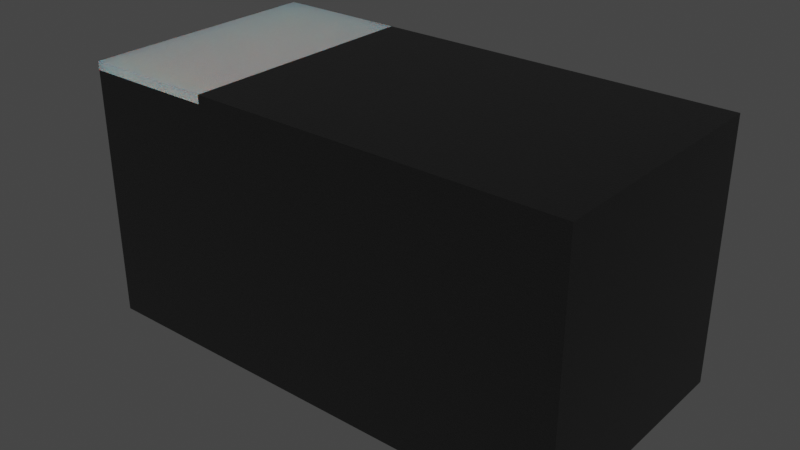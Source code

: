 # Source: D_0201_0603Metric.blend  (saved by Blender 4.1.23; exported with 4.5.12 LTS)
import bpy
from mathutils import Matrix  # noqa: F401  (used for matrix-valued properties, if any)

bpy.ops.wm.read_factory_settings(use_empty=True)
scene = bpy.context.scene
scene.name = 'Scene'

# ---- collections
col_collection = bpy.data.collections.new('Collection'); scene.collection.children.link(col_collection)

# ---- materials (node trees are filled in below, after node groups)
mat_metal_pins = bpy.data.materials.new('metal_pins')
mat_metal_pins.use_transparent_shadow = False
mat_metal_pins.preview_render_type = 'CUBE'
mat_plastic_chip = bpy.data.materials.new('plastic_chip')
mat_plastic_chip.use_transparent_shadow = False
mat_plastic_chip.preview_render_type = 'CUBE'
mat_white_markings = bpy.data.materials.new('white_markings')
mat_white_markings.use_transparent_shadow = False
mat_white_markings.preview_render_type = 'FLAT'

# ---- material node trees
mat_metal_pins.use_nodes = True; mat_metal_pins.node_tree.nodes.clear()
_N = mat_metal_pins.node_tree.nodes; _L = mat_metal_pins.node_tree.links
n0 = _N.new('ShaderNodeMapping'); n0.name = 'Mapping'; n0.location = (-1447, -91)
n0.inputs[3].default_value = (4.8, 1.2, 1.1)
n1 = _N.new('ShaderNodeBsdfPrincipled'); n1.name = 'Principled BSDF'; n1.location = (-560, 254)
n1.distribution = 'GGX'
n1.subsurface_method = 'BURLEY'
n1.inputs[1].default_value = 0.7818
n1.inputs[2].default_value = 0.2886
n1.inputs[3].default_value = 1.45
n1.inputs[13].default_value = 0.0
n1.inputs[27].default_value = (0.0, 0.0, 0.0, 1.0)
n1.inputs[28].default_value = 1.0
n2 = _N.new('ShaderNodeOutputMaterial'); n2.name = 'Material Output.002'; n2.location = (-205, 253)
n2.width = 213
n3 = _N.new('ShaderNodeTexNoise'); n3.name = 'Noise Texture.002'; n3.location = (-1228, -73)
n3.inputs[2].default_value = 0.1
n3.inputs[3].default_value = 7.0
n3.inputs[4].default_value = 0.6
n3.inputs[8].default_value = 0.4
n4 = _N.new('ShaderNodeTexCoord'); n4.name = 'Texture Coordinate'; n4.location = (-1636, -116)
n5 = _N.new('ShaderNodeMix'); n5.name = 'Mix.001'; n5.location = (-921, 45)
n5.data_type = 'RGBA'
n5.inputs[6].default_value = (0.9398, 0.9547, 1.0, 1.0)
n5.inputs[7].default_value = (0.13, 0.1259, 0.1359, 1.0)
n6 = _N.new('ShaderNodeBump'); n6.name = 'Bump.001'; n6.location = (-1001, -227)
n6.inputs[0].default_value = 0.05
n6.inputs[1].default_value = 0.01
n6.inputs[2].default_value = 1.0
_L.new(n1.outputs[0], n2.inputs[0])
_L.new(n3.outputs[0], n6.inputs[3])
_L.new(n0.outputs[0], n3.inputs[0])
_L.new(n3.outputs[0], n5.inputs[0])
_L.new(n4.outputs[3], n0.inputs[0])
_L.new(n5.outputs[2], n1.inputs[0])
_L.new(n6.outputs[0], n1.inputs[5])
n2.is_active_output = True
mat_plastic_chip.use_nodes = True; mat_plastic_chip.node_tree.nodes.clear()
_N = mat_plastic_chip.node_tree.nodes; _L = mat_plastic_chip.node_tree.links
n0 = _N.new('ShaderNodeBsdfPrincipled'); n0.name = 'Principled BSDF'; n0.location = (10, 300)
n0.distribution = 'GGX'
n0.subsurface_method = 'BURLEY'
n0.inputs[0].default_value = (0.009312, 0.009312, 0.009312, 1.0)
n0.inputs[1].default_value = 0.1372
n0.inputs[2].default_value = 0.3706
n0.inputs[3].default_value = 1.45
n0.inputs[27].default_value = (0.0, 0.0, 0.0, 1.0)
n0.inputs[28].default_value = 1.0
n1 = _N.new('ShaderNodeOutputMaterial'); n1.name = 'Material Output'; n1.location = (300, 300)
n2 = _N.new('ShaderNodeTexNoise'); n2.name = 'Noise Texture'; n2.location = (-893, 54)
n2.inputs[2].default_value = 200.0
n2.inputs[3].default_value = 3.6
n2.inputs[4].default_value = 0.8375
n3 = _N.new('ShaderNodeBump'); n3.name = 'Bump'; n3.location = (-604, -53)
n3.inputs[0].default_value = 0.08
n3.inputs[1].default_value = 1.0
n3.inputs[2].default_value = 1.0
_L.new(n0.outputs[0], n1.inputs[0])
_L.new(n2.outputs[0], n3.inputs[3])
_L.new(n3.outputs[0], n0.inputs[5])
n1.is_active_output = True
mat_white_markings.use_nodes = True; mat_white_markings.node_tree.nodes.clear()
_N = mat_white_markings.node_tree.nodes; _L = mat_white_markings.node_tree.links
n0 = _N.new('ShaderNodeOutputMaterial'); n0.name = 'Material Output'; n0.location = (300, 300)
n1 = _N.new('ShaderNodeBsdfPrincipled'); n1.name = 'Principled BSDF'; n1.location = (-34, 272)
n1.distribution = 'GGX'
n1.subsurface_method = 'BURLEY'
n1.inputs[1].default_value = 0.02
n1.inputs[2].default_value = 0.4636
n1.inputs[3].default_value = 1.4
n1.inputs[8].default_value = 1.0
n1.inputs[10].default_value = 0.3682
n1.inputs[13].default_value = 0.6591
n1.inputs[18].default_value = 0.2318
n1.inputs[20].default_value = 0.6709
n1.inputs[24].default_value = 0.1191
n1.inputs[27].default_value = (0.0, 0.0, 0.0, 1.0)
n1.inputs[28].default_value = 1.0
n2 = _N.new('ShaderNodeMapping'); n2.name = 'Mapping'; n2.location = (-1010, 265)
n2.inputs[3].default_value = (3.0, 1.0, 1.0)
n3 = _N.new('ShaderNodeTexCoord'); n3.name = 'Texture Coordinate'; n3.location = (-1250, 180)
n4 = _N.new('ShaderNodeBump'); n4.name = 'Bump'; n4.location = (-376, -99)
n4.inputs[0].default_value = 0.05
n4.inputs[1].default_value = 1.0
n4.inputs[2].default_value = 1.0
n5 = _N.new('ShaderNodeTexNoise'); n5.name = 'Noise Texture'; n5.location = (-662, 176)
n5.inputs[2].default_value = 88.0
n5.inputs[3].default_value = 10.8
n5.inputs[4].default_value = 0.9167
n5.inputs[8].default_value = 1.6
n6 = _N.new('ShaderNodeValToRGB'); n6.name = 'ColorRamp'; n6.location = (-354, 186)
while len(n6.color_ramp.elements) > 1: n6.color_ramp.elements.remove(n6.color_ramp.elements[-1])
n6.color_ramp.elements[0].position = 0.0; n6.color_ramp.elements[0].color = (0.2596, 0.2596, 0.2596, 1.0)
_e = n6.color_ramp.elements.new(1.0); _e.color = (0.6303, 0.6303, 0.6303, 1.0)
n7 = _N.new('ShaderNodeMix'); n7.name = 'Mix'; n7.location = (-204, 152)
n7.data_type = 'RGBA'
n7.inputs[0].default_value = 0.3682
n7.inputs[7].default_value = (0.2525, 0.2525, 0.2525, 1.0)
_L.new(n5.outputs[0], n6.inputs[0])
_L.new(n1.outputs[0], n0.inputs[0])
_L.new(n3.outputs[2], n2.inputs[0])
_L.new(n2.outputs[0], n5.inputs[0])
_L.new(n5.outputs[0], n4.inputs[3])
_L.new(n4.outputs[0], n1.inputs[5])
_L.new(n6.outputs[0], n7.inputs[6])
_L.new(n7.outputs[2], n1.inputs[0])
n0.is_active_output = True

# ---- world
world_world = bpy.data.worlds.new('World'); scene.world = world_world
world_world.use_nodes = True; world_world.node_tree.nodes.clear()
_N = world_world.node_tree.nodes; _L = world_world.node_tree.links
n0 = _N.new('ShaderNodeOutputWorld'); n0.name = 'World Output'; n0.location = (300, 300)
n1 = _N.new('ShaderNodeBackground'); n1.name = 'Background'; n1.location = (10, 300)
n1.inputs[0].default_value = (0.05088, 0.05088, 0.05088, 1.0)
_L.new(n1.outputs[0], n0.inputs[0])
n0.is_active_output = True
world_world.color = (0.05088, 0.05088, 0.05088)
world_world.use_sun_shadow = False
world_world.sun_shadow_jitter_overblur = 0.0

# ---- meshes
me_shape_9_indexedfaceset_001 = bpy.data.meshes.new('SHAPE_9_IndexedFaceSet.001')
me_shape_9_indexedfaceset_001.from_pydata([(-0.05118, 0.002992, 0.04724), (-0.1063, 0.002992, 0.04724), (-0.05118, 0.0, 0.04724), (-0.1063, 0.0, 0.04724), (-0.05118, 0.002992, -0.04724), (-0.1063, 0.002992, -0.04724), (-0.05118, 0.0, -0.04724), (-0.1063, 0.0, -0.04724), (0.05118, 0.002992, 0.04724), (0.05118, 0.002992, -0.04724), (0.1063, 0.002992, -0.04724), (0.1063, 0.002992, 0.04724), (0.1063, 0.0, 0.04724), (0.05118, 0.0, -0.04724), (0.05118, 0.0, 0.04724), (0.1063, 0.0, -0.04724), (0.1181, 0.002992, -0.05906), (0.1181, 0.126, 0.05906), (0.1181, 0.126, -0.05906), (0.1181, 0.002992, 0.05906), (-0.1181, 0.002992, 0.05906), (-0.05433, 0.122, 0.05906), (-0.05433, 0.126, 0.05906), (-0.05433, 0.126, -0.05906), (-0.1181, 0.002992, -0.05906), (-0.05433, 0.122, -0.05906), (-0.1181, 0.122, -0.05906), (-0.1181, 0.126, -0.05906), (-0.1181, 0.126, 0.05906), (-0.1181, 0.122, 0.05906)], [], [(10, 9, 13), (10, 13, 15), (0, 5, 4), (0, 1, 5), (1, 0, 2), (1, 2, 3), (2, 0, 4), (2, 4, 6), (4, 5, 7), (4, 7, 6), (5, 1, 3), (5, 3, 7), (2, 7, 3), (2, 6, 7), (11, 8, 9), (11, 9, 10), (11, 10, 15), (11, 15, 12), (8, 14, 13), (8, 13, 9), (8, 11, 12), (8, 12, 14), (12, 15, 13), (12, 13, 14), (26, 20, 24), (26, 29, 20), (20, 19, 16), (20, 16, 24), (19, 17, 18), (19, 18, 16), (17, 22, 23), (17, 23, 18), (21, 17, 19), (21, 19, 20), (22, 17, 21), (29, 21, 20), (25, 16, 18), (25, 24, 16), (23, 25, 18), (26, 24, 25), (22, 21, 25), (22, 25, 23), (21, 26, 25), (21, 29, 26), (28, 26, 27), (28, 29, 26), (27, 25, 23), (27, 26, 25), (22, 29, 28), (22, 21, 29), (22, 27, 23), (22, 28, 27)])
me_shape_9_indexedfaceset_001.polygons.foreach_set('use_smooth', [True] * 52)
me_shape_9_indexedfaceset_001.polygons.foreach_set('material_index', [0, 0, 0, 0, 0, 0, 0, 0, 0, 0, 0, 0, 0, 0, 0, 0, 0, 0, 0, 0, 0, 0, 0, 0, 1, 1, 1, 1, 1, 1, 1, 1, 1, 1, 1, 1, 1, 1, 1, 1, 1, 1, 1, 1, 2, 2, 2, 2, 2, 2, 2, 2])
_k = set([(0, 1), (0, 2), (0, 4), (1, 3), (1, 5), (2, 3), (2, 6), (3, 7), (4, 5), (4, 6), (5, 7), (6, 7), (8, 9), (8, 11), (8, 14), (9, 10), (9, 13), (10, 11), (10, 15), (11, 12), (12, 14), (12, 15), (13, 14), (13, 15), (16, 18), (16, 19), (16, 24), (17, 18), (17, 19), (17, 22), (18, 23), (19, 20), (20, 24), (20, 29), (21, 22), (21, 25), (21, 29), (22, 23), (22, 28), (23, 25), (23, 27), (24, 26), (25, 26), (26, 27), (26, 29), (27, 28), (28, 29)])
me_shape_9_indexedfaceset_001.attributes.new('sharp_edge', 'BOOLEAN', 'EDGE').data.foreach_set('value', [ (min(e.vertices), max(e.vertices)) in _k for e in me_shape_9_indexedfaceset_001.edges])
_uv = me_shape_9_indexedfaceset_001.uv_layers.new(name='UVMap')
_uv.uv.foreach_set('vector', [1.037, 0.2926, 0.804, 0.2926, 0.804, 0.28, 1.037, 0.2926, 0.804, 0.28, 1.037, 0.28, 0.3707, 0.7, 0.1374, 0.3, 0.3707, 0.3, 0.3707, 0.7, 0.1374, 0.7, 0.1374, 0.3, 0.1374, 0.2926, 0.3707, 0.2926, 0.3707, 0.28, 0.1374, 0.2926, 0.3707, 0.28, 0.1374, 0.28, 0.28, 0.7, 0.2926, 0.7, 0.2926, 0.3, 0.28, 0.7, 0.2926, 0.3, 0.28, 0.3, 0.3707, 0.2926, 0.1374, 0.2926, 0.1374, 0.28, 0.3707, 0.2926, 0.1374, 0.28, 0.3707, 0.28, 0.2926, 0.3, 0.2926, 0.7, 0.28, 0.7, 0.2926, 0.3, 0.28, 0.7, 0.28, 0.3, 0.3707, 0.7, 0.1374, 0.3, 0.1374, 0.7, 0.3707, 0.7, 0.3707, 0.3, 0.1374, 0.3, 1.037, 0.7, 0.804, 0.7, 0.804, 0.3, 1.037, 0.7, 0.804, 0.3, 1.037, 0.3, 0.2926, 0.7, 0.2926, 0.3, 0.28, 0.3, 0.2926, 0.7, 0.28, 0.3, 0.28, 0.7, 0.2926, 0.7, 0.28, 0.7, 0.28, 0.3, 0.2926, 0.7, 0.28, 0.3, 0.2926, 0.3, 0.804, 0.2926, 1.037, 0.2926, 1.037, 0.28, 0.804, 0.2926, 1.037, 0.28, 0.804, 0.28, 1.037, 0.7, 1.037, 0.3, 0.804, 0.3, 1.037, 0.7, 0.804, 0.3, 0.804, 0.7, 0.7966, 0.25, 0.2926, 0.75, 0.2926, 0.25, 0.7966, 0.25, 0.7966, 0.75, 0.2926, 0.75, 0.08737, 0.75, 1.087, 0.75, 1.087, 0.25, 0.08737, 0.75, 1.087, 0.25, 0.08737, 0.25, 0.2926, 0.75, 0.8133, 0.75, 0.8133, 0.25, 0.2926, 0.75, 0.8133, 0.25, 0.2926, 0.25, 1.087, 0.75, 0.3574, 0.75, 0.3574, 0.25, 1.087, 0.75, 0.3574, 0.25, 1.087, 0.25, 0.3574, 0.7966, 1.087, 0.8133, 1.087, 0.2926, 0.3574, 0.7966, 1.087, 0.2926, 0.08737, 0.2926, 0.3574, 0.8133, 1.087, 0.8133, 0.3574, 0.7966, 0.08737, 0.7966, 0.3574, 0.7966, 0.08737, 0.2926, 0.3574, 0.7966, 1.087, 0.2926, 1.087, 0.8133, 0.3574, 0.7966, 0.08737, 0.2926, 1.087, 0.2926, 0.3574, 0.8133, 0.3574, 0.7966, 1.087, 0.8133, 0.08737, 0.7966, 0.08737, 0.2926, 0.3574, 0.7966, 0.8133, 0.75, 0.7966, 0.75, 0.7966, 0.25, 0.8133, 0.75, 0.7966, 0.25, 0.8133, 0.25, 0.3574, 0.75, 0.08737, 0.25, 0.3574, 0.25, 0.3574, 0.75, 0.08737, 0.75, 0.08737, 0.25, 0.8133, 0.75, 0.7966, 0.25, 0.8133, 0.25, 0.8133, 0.75, 0.7966, 0.75, 0.7966, 0.25, 0.08737, 0.8133, 0.3574, 0.7966, 0.3574, 0.8133, 0.08737, 0.8133, 0.08737, 0.7966, 0.3574, 0.7966, 0.3574, 0.8133, 0.08737, 0.7966, 0.08737, 0.8133, 0.3574, 0.8133, 0.3574, 0.7966, 0.08737, 0.7966, 0.3574, 0.75, 0.08737, 0.25, 0.3574, 0.25, 0.3574, 0.75, 0.08737, 0.75, 0.08737, 0.25])
me_shape_9_indexedfaceset_001.materials.append(mat_metal_pins)
me_shape_9_indexedfaceset_001.materials.append(mat_plastic_chip)
me_shape_9_indexedfaceset_001.materials.append(mat_white_markings)
me_shape_9_indexedfaceset_001.update()
me_shape_9_indexedfaceset_001.normals_split_custom_set([tuple(v) for v in zip(*[iter([0.0, 0.0, 1.0, 0.0, 0.0, 1.0, 0.0, 0.0, 1.0, 0.0, 0.0, 1.0, 0.0, 0.0, 1.0, 0.0, 0.0, 1.0, 0.0, -1.0, 0.0, 0.0, -1.0, 0.0, 0.0, -1.0, 0.0, 0.0, -1.0, 0.0, 0.0, -1.0, 0.0, 0.0, -1.0, 0.0, 0.0, 0.0, -1.0, 0.0, 0.0, -1.0, 0.0, 0.0, -1.0, 0.0, 0.0, -1.0, 0.0, 0.0, -1.0, 0.0, 0.0, -1.0, -1.0, 0.0, 0.0, -1.0, 0.0, 0.0, -1.0, 0.0, 0.0, -1.0, 0.0, 0.0, -1.0, 0.0, 0.0, -1.0, 0.0, 0.0, 0.0, 0.0, 1.0, 0.0, 0.0, 1.0, 0.0, 0.0, 1.0, 0.0, 0.0, 1.0, 0.0, 0.0, 1.0, 0.0, 0.0, 1.0, 1.0, 0.0, 0.0, 1.0, 0.0, 0.0, 1.0, 0.0, 0.0, 1.0, 0.0, 0.0, 1.0, 0.0, 0.0, 1.0, 0.0, 0.0, 0.0, 1.0, 0.0, 0.0, 1.0, 0.0, 0.0, 1.0, 0.0, 0.0, 1.0, 0.0, 0.0, 1.0, 0.0, 0.0, 1.0, 0.0, 0.0, -1.0, 0.0, 0.0, -1.0, 0.0, 0.0, -1.0, 0.0, 0.0, -1.0, 0.0, 0.0, -1.0, 0.0, 0.0, -1.0, 0.0, -1.0, 0.0, 0.0, -1.0, 0.0, 0.0, -1.0, 0.0, 0.0, -1.0, 0.0, 0.0, -1.0, 0.0, 0.0, -1.0, 0.0, 0.0, 1.0, 0.0, 0.0, 1.0, 0.0, 0.0, 1.0, 0.0, 0.0, 1.0, 0.0, 0.0, 1.0, 0.0, 0.0, 1.0, 0.0, 0.0, 0.0, 0.0, -1.0, 0.0, 0.0, -1.0, 0.0, 0.0, -1.0, 0.0, 0.0, -1.0, 0.0, 0.0, -1.0, 0.0, 0.0, -1.0, 0.0, 1.0, 0.0, 0.0, 1.0, 0.0, 0.0, 1.0, 0.0, 0.0, 1.0, 0.0, 0.0, 1.0, 0.0, 0.0, 1.0, 0.0, 1.0, 0.0, 0.0, 1.0, 0.0, 0.0, 1.0, 0.0, 0.0, 1.0, 0.0, 0.0, 1.0, 0.0, 0.0, 1.0, 0.0, 0.0, 0.0, 1.0, 0.0, 0.0, 1.0, 0.0, 0.0, 1.0, 0.0, 0.0, 1.0, 0.0, 0.0, 1.0, 0.0, 0.0, 1.0, 0.0, -1.0, 0.0, 0.0, -1.0, 0.0, 0.0, -1.0, 0.0, 0.0, -1.0, 0.0, 0.0, -1.0, 0.0, 0.0, -1.0, 0.0, 0.0, 0.0, -1.0, 0.0, 0.0, -1.0, 0.0, 0.0, -1.0, 0.0, 0.0, -1.0, 0.0, 0.0, -1.0, 0.0, 0.0, -1.0, 0.0, 0.0, 0.0, -1.0, 0.0, 0.0, -1.0, 0.0, 0.0, -1.0, 0.0, 0.0, -1.0, 0.0, 0.0, -1.0, 0.0, 0.0, -1.0, 0.0, 0.0, -1.0, 0.0, 0.0, -1.0, 0.0, 0.0, -1.0, 0.0, 0.0, -1.0, 0.0, 0.0, -1.0, 0.0, 0.0, -1.0, 0.0, 0.0, 1.0, 0.0, 0.0, 1.0, 0.0, 0.0, 1.0, 0.0, 0.0, 1.0, 0.0, 0.0, 1.0, 0.0, 0.0, 1.0, 0.0, 0.0, 1.0, 0.0, 0.0, 1.0, 0.0, 0.0, 1.0, 0.0, 0.0, 1.0, 0.0, 0.0, 1.0, 0.0, 0.0, 1.0, 1.0, 0.0, 0.0, 1.0, 0.0, 0.0, 1.0, 0.0, 0.0, 1.0, 0.0, 0.0, 1.0, 0.0, 0.0, 1.0, 0.0, 0.0, 0.0, -1.0, 0.0, 0.0, -1.0, 0.0, 0.0, -1.0, 0.0, 0.0, -1.0, 0.0, 0.0, -1.0, 0.0, 0.0, -1.0, 0.0, 1.0, 0.0, 0.0, 1.0, 0.0, 0.0, 1.0, 0.0, 0.0, 1.0, 0.0, 0.0, 1.0, 0.0, 0.0, 1.0, 0.0, 0.0, 0.0, 0.0, 1.0, 0.0, 0.0, 1.0, 0.0, 0.0, 1.0, 0.0, 0.0, 1.0, 0.0, 0.0, 1.0, 0.0, 0.0, 1.0, 0.0, 0.0, -1.0, 0.0, 0.0, -1.0, 0.0, 0.0, -1.0, 0.0, 0.0, -1.0, 0.0, 0.0, -1.0, 0.0, 0.0, -1.0, 0.0, -1.0, 0.0, 0.0, -1.0, 0.0, 0.0, -1.0, 0.0, 0.0, -1.0, 0.0, 0.0, -1.0, 0.0, 0.0, -1.0, 0.0])] * 3)])

# ---- objects
ob_shape_9_indexedfaceset = bpy.data.objects.new('SHAPE_9_IndexedFaceSet', me_shape_9_indexedfaceset_001)

# ---- transforms, parenting, visibility, modifiers, constraints
ob_shape_9_indexedfaceset.location = (0.0, 0.0, 0.0)
ob_shape_9_indexedfaceset.rotation_euler = (1.571, 0.0, -0.0)
ob_shape_9_indexedfaceset.scale = (2.54, 2.54, 2.54)

# ---- collection membership
col_collection.objects.link(ob_shape_9_indexedfaceset)

# ---- scene / render settings (as saved in the file)
scene.frame_start = 1; scene.frame_end = 250; scene.frame_set(1)
scene.render.engine = 'BLENDER_EEVEE_NEXT'
scene.cycles.sampling_pattern = 'TABULATED_SOBOL'
scene.cycles.use_light_tree = False
scene.eevee.ray_tracing_options.trace_max_roughness = 0.0
scene.view_settings.view_transform = 'Filmic'
bpy.context.view_layer.update()

# ---- added for rendering (the .blend has no active camera and no usable light): camera, sun
cam_auto = bpy.data.cameras.new('AutoCamera')
cam_auto.lens = 50.0
cam_auto.sensor_width = 36.0
cam_auto.clip_end = 1000.0
ob_auto_camera = bpy.data.objects.new('AutoCamera', cam_auto)
scene.collection.objects.link(ob_auto_camera)
ob_auto_camera.location = (0.68766, -0.825193, 0.710128)
ob_auto_camera.rotation_euler = (1.09748, -7.21219e-08, 0.694738)
scene.camera = ob_auto_camera
light_auto_sun = bpy.data.lights.new('AutoSun', 'SUN')
light_auto_sun.energy = 3.0
light_auto_sun.angle = 0.0523599
ob_auto_sun = bpy.data.objects.new('AutoSun', light_auto_sun)
scene.collection.objects.link(ob_auto_sun)
ob_auto_sun.rotation_euler = (0.872665, 0.174533, 0.523599)
bpy.context.view_layer.update()
